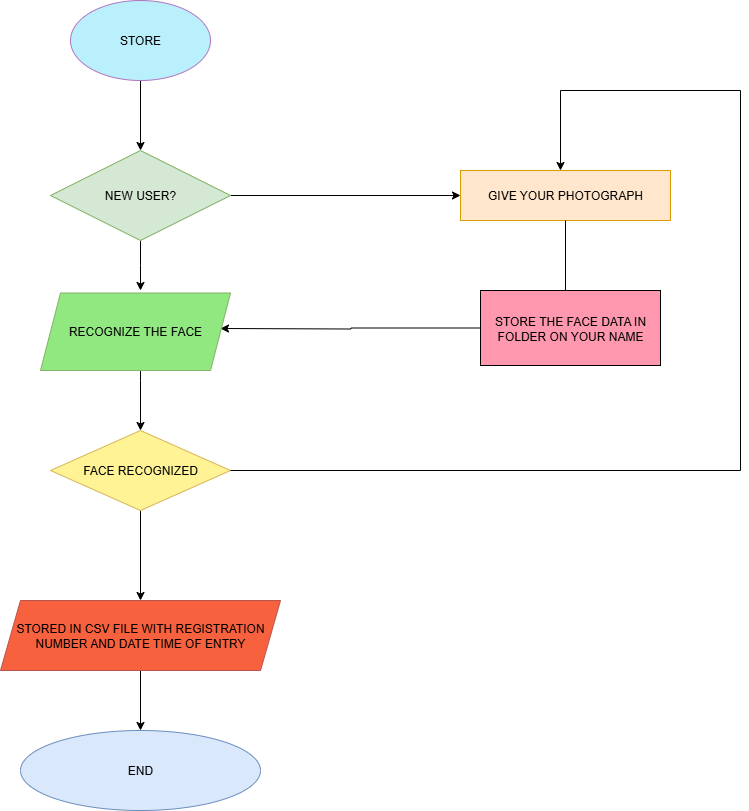

The diagram above was exported from draw.io. Its source (the exported page's mxGraphModel, read from the mxfile embedded in the PNG):
<mxGraphModel dx="1500" dy="825" grid="1" gridSize="10" guides="1" tooltips="1" connect="1" arrows="1" fold="1" page="1" pageScale="1" pageWidth="850" pageHeight="1100" math="0" shadow="0">
  <root>
    <mxCell id="0" />
    <mxCell id="1" parent="0" />
    <mxCell id="SOcYRyI0jqYymGLo-e9p-2" style="edgeStyle=orthogonalEdgeStyle;rounded=0;orthogonalLoop=1;jettySize=auto;html=1;" edge="1" parent="1" source="SOcYRyI0jqYymGLo-e9p-1" target="SOcYRyI0jqYymGLo-e9p-3">
      <mxGeometry relative="1" as="geometry">
        <mxPoint x="170" y="240" as="targetPoint" />
      </mxGeometry>
    </mxCell>
    <mxCell id="SOcYRyI0jqYymGLo-e9p-1" value="STORE" style="ellipse;whiteSpace=wrap;html=1;fillColor=#BAEFFC;strokeColor=#AF76BF;" vertex="1" parent="1">
      <mxGeometry x="100" y="50" width="140" height="80" as="geometry" />
    </mxCell>
    <mxCell id="SOcYRyI0jqYymGLo-e9p-14" style="edgeStyle=orthogonalEdgeStyle;rounded=0;orthogonalLoop=1;jettySize=auto;html=1;entryX=0;entryY=0.5;entryDx=0;entryDy=0;" edge="1" parent="1" source="SOcYRyI0jqYymGLo-e9p-3" target="SOcYRyI0jqYymGLo-e9p-8">
      <mxGeometry relative="1" as="geometry" />
    </mxCell>
    <mxCell id="SOcYRyI0jqYymGLo-e9p-17" style="edgeStyle=orthogonalEdgeStyle;rounded=0;orthogonalLoop=1;jettySize=auto;html=1;" edge="1" parent="1" source="SOcYRyI0jqYymGLo-e9p-3">
      <mxGeometry relative="1" as="geometry">
        <mxPoint x="170" y="340" as="targetPoint" />
      </mxGeometry>
    </mxCell>
    <mxCell id="SOcYRyI0jqYymGLo-e9p-3" value="NEW USER?" style="rhombus;whiteSpace=wrap;html=1;fillColor=#d5e8d4;strokeColor=#82b366;" vertex="1" parent="1">
      <mxGeometry x="80" y="200" width="180" height="90" as="geometry" />
    </mxCell>
    <mxCell id="SOcYRyI0jqYymGLo-e9p-10" style="edgeStyle=orthogonalEdgeStyle;rounded=0;orthogonalLoop=1;jettySize=auto;html=1;" edge="1" parent="1" source="SOcYRyI0jqYymGLo-e9p-7" target="SOcYRyI0jqYymGLo-e9p-11">
      <mxGeometry relative="1" as="geometry">
        <mxPoint x="170" y="640" as="targetPoint" />
      </mxGeometry>
    </mxCell>
    <mxCell id="SOcYRyI0jqYymGLo-e9p-7" value="FACE RECOGNIZED" style="rhombus;whiteSpace=wrap;html=1;fillColor=#FFF395;strokeColor=#d6b656;" vertex="1" parent="1">
      <mxGeometry x="80" y="480" width="180" height="80" as="geometry" />
    </mxCell>
    <mxCell id="SOcYRyI0jqYymGLo-e9p-34" style="edgeStyle=orthogonalEdgeStyle;rounded=0;orthogonalLoop=1;jettySize=auto;html=1;exitX=1;exitY=0.5;exitDx=0;exitDy=0;" edge="1" parent="1" source="SOcYRyI0jqYymGLo-e9p-7">
      <mxGeometry relative="1" as="geometry">
        <mxPoint x="590" y="220" as="targetPoint" />
        <mxPoint x="760" y="490" as="sourcePoint" />
        <Array as="points">
          <mxPoint x="770" y="520" />
          <mxPoint x="770" y="140" />
          <mxPoint x="590" y="140" />
        </Array>
      </mxGeometry>
    </mxCell>
    <mxCell id="SOcYRyI0jqYymGLo-e9p-8" value="GIVE YOUR PHOTOGRAPH" style="rounded=0;whiteSpace=wrap;html=1;fillColor=#ffe6cc;strokeColor=#d79b00;" vertex="1" parent="1">
      <mxGeometry x="490" y="220" width="210" height="50" as="geometry" />
    </mxCell>
    <mxCell id="SOcYRyI0jqYymGLo-e9p-22" style="edgeStyle=orthogonalEdgeStyle;rounded=0;orthogonalLoop=1;jettySize=auto;html=1;" edge="1" parent="1" source="SOcYRyI0jqYymGLo-e9p-9">
      <mxGeometry relative="1" as="geometry">
        <mxPoint x="250" y="378" as="targetPoint" />
      </mxGeometry>
    </mxCell>
    <mxCell id="SOcYRyI0jqYymGLo-e9p-9" value="STORE THE FACE DATA IN FOLDER ON YOUR NAME" style="rounded=0;whiteSpace=wrap;html=1;fillColor=#FF98AE;" vertex="1" parent="1">
      <mxGeometry x="510" y="340" width="180" height="75" as="geometry" />
    </mxCell>
    <mxCell id="SOcYRyI0jqYymGLo-e9p-12" style="edgeStyle=orthogonalEdgeStyle;rounded=0;orthogonalLoop=1;jettySize=auto;html=1;" edge="1" parent="1" source="SOcYRyI0jqYymGLo-e9p-11" target="SOcYRyI0jqYymGLo-e9p-13">
      <mxGeometry relative="1" as="geometry">
        <mxPoint x="170" y="790" as="targetPoint" />
      </mxGeometry>
    </mxCell>
    <mxCell id="SOcYRyI0jqYymGLo-e9p-11" value="STORED IN CSV FILE WITH REGISTRATION NUMBER AND DATE TIME OF ENTRY" style="shape=parallelogram;perimeter=parallelogramPerimeter;whiteSpace=wrap;html=1;fixedSize=1;fillColor=#F8613E;strokeColor=#b85450;" vertex="1" parent="1">
      <mxGeometry x="30" y="650" width="280" height="70" as="geometry" />
    </mxCell>
    <mxCell id="SOcYRyI0jqYymGLo-e9p-13" value="END" style="ellipse;whiteSpace=wrap;html=1;fillColor=#dae8fc;strokeColor=#6c8ebf;" vertex="1" parent="1">
      <mxGeometry x="50" y="780" width="240" height="80" as="geometry" />
    </mxCell>
    <mxCell id="SOcYRyI0jqYymGLo-e9p-21" style="edgeStyle=orthogonalEdgeStyle;rounded=0;orthogonalLoop=1;jettySize=auto;html=1;entryX=0.5;entryY=0;entryDx=0;entryDy=0;" edge="1" parent="1" source="SOcYRyI0jqYymGLo-e9p-5" target="SOcYRyI0jqYymGLo-e9p-7">
      <mxGeometry relative="1" as="geometry">
        <Array as="points">
          <mxPoint x="170" y="430" />
          <mxPoint x="170" y="430" />
        </Array>
      </mxGeometry>
    </mxCell>
    <mxCell id="SOcYRyI0jqYymGLo-e9p-5" value="RECOGNIZE THE FACE" style="shape=parallelogram;perimeter=parallelogramPerimeter;whiteSpace=wrap;html=1;fixedSize=1;fillColor=#92E880;strokeColor=#82b366;" vertex="1" parent="1">
      <mxGeometry x="70" y="342.5" width="190" height="77.5" as="geometry" />
    </mxCell>
    <mxCell id="SOcYRyI0jqYymGLo-e9p-35" value="" style="endArrow=none;html=1;rounded=0;entryX=0.5;entryY=1;entryDx=0;entryDy=0;" edge="1" parent="1" target="SOcYRyI0jqYymGLo-e9p-8">
      <mxGeometry width="50" height="50" relative="1" as="geometry">
        <mxPoint x="595" y="340" as="sourcePoint" />
        <mxPoint x="630" y="280" as="targetPoint" />
      </mxGeometry>
    </mxCell>
  </root>
</mxGraphModel>